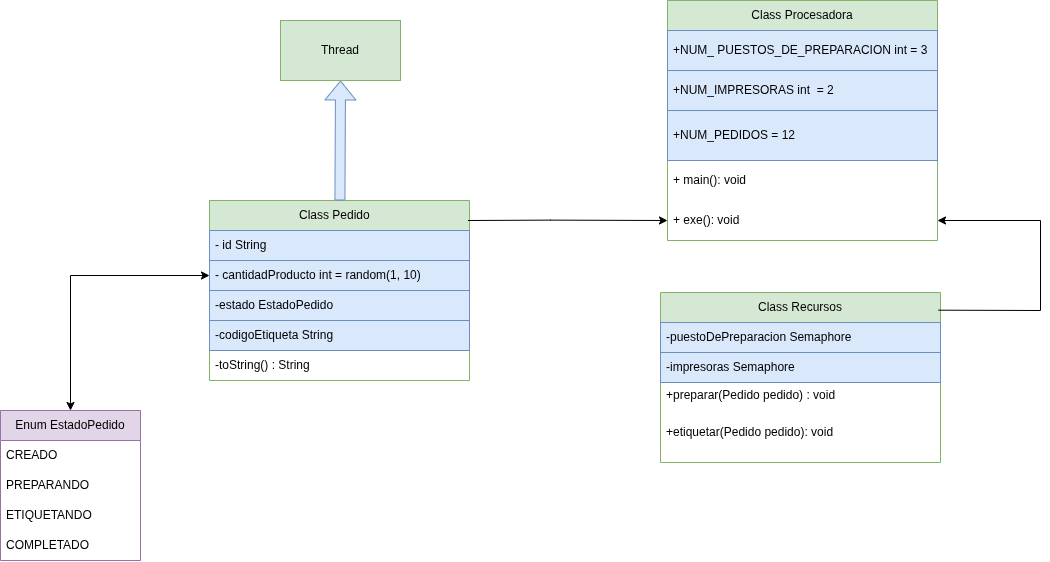

The diagram above was exported from draw.io. Its source (the exported page's mxGraphModel, read from the mxfile embedded in the PNG):
<mxGraphModel dx="1304" dy="1396" grid="1" gridSize="10" guides="1" tooltips="1" connect="1" arrows="1" fold="1" page="1" pageScale="1" pageWidth="850" pageHeight="1100" math="0" shadow="0">
  <root>
    <mxCell id="0" />
    <mxCell id="1" parent="0" />
    <mxCell id="rXonFtjmUtTSFUuK8q40-8" parent="1" style="swimlane;fontStyle=0;childLayout=stackLayout;horizontal=1;startSize=30;horizontalStack=0;resizeParent=1;resizeParentMax=0;resizeLast=0;collapsible=1;marginBottom=0;whiteSpace=wrap;html=1;fillColor=#d5e8d4;strokeColor=#82b366;" value="Class Pedido&lt;span style=&quot;white-space: pre;&quot;&gt;&#09;&lt;/span&gt;" vertex="1">
      <mxGeometry height="180" width="260" x="239" y="210" as="geometry" />
    </mxCell>
    <mxCell id="rXonFtjmUtTSFUuK8q40-9" parent="rXonFtjmUtTSFUuK8q40-8" style="text;strokeColor=#6c8ebf;fillColor=#dae8fc;align=left;verticalAlign=middle;spacingLeft=4;spacingRight=4;overflow=hidden;points=[[0,0.5],[1,0.5]];portConstraint=eastwest;rotatable=0;whiteSpace=wrap;html=1;" value="&lt;div&gt;- id String&lt;/div&gt;" vertex="1">
      <mxGeometry height="30" width="260" y="30" as="geometry" />
    </mxCell>
    <mxCell id="rXonFtjmUtTSFUuK8q40-10" parent="rXonFtjmUtTSFUuK8q40-8" style="text;strokeColor=#6c8ebf;fillColor=#dae8fc;align=left;verticalAlign=middle;spacingLeft=4;spacingRight=4;overflow=hidden;points=[[0,0.5],[1,0.5]];portConstraint=eastwest;rotatable=0;whiteSpace=wrap;html=1;" value="- cantidadProducto int = random(1, 10)" vertex="1">
      <mxGeometry height="30" width="260" y="60" as="geometry" />
    </mxCell>
    <mxCell id="rXonFtjmUtTSFUuK8q40-11" parent="rXonFtjmUtTSFUuK8q40-8" style="text;strokeColor=#6c8ebf;fillColor=#dae8fc;align=left;verticalAlign=middle;spacingLeft=4;spacingRight=4;overflow=hidden;points=[[0,0.5],[1,0.5]];portConstraint=eastwest;rotatable=0;whiteSpace=wrap;html=1;" value="-estado&amp;nbsp;EstadoPedido" vertex="1">
      <mxGeometry height="30" width="260" y="90" as="geometry" />
    </mxCell>
    <mxCell id="rXonFtjmUtTSFUuK8q40-13" parent="rXonFtjmUtTSFUuK8q40-8" style="text;strokeColor=#6c8ebf;fillColor=#dae8fc;align=left;verticalAlign=middle;spacingLeft=4;spacingRight=4;overflow=hidden;points=[[0,0.5],[1,0.5]];portConstraint=eastwest;rotatable=0;whiteSpace=wrap;html=1;" value="&lt;div&gt;-codigoEtiqueta String&lt;/div&gt;" vertex="1">
      <mxGeometry height="30" width="260" y="120" as="geometry" />
    </mxCell>
    <mxCell id="_ytw9C4UwhanKF2VhKMN-1" parent="rXonFtjmUtTSFUuK8q40-8" style="text;align=left;verticalAlign=middle;spacingLeft=4;spacingRight=4;overflow=hidden;points=[[0,0.5],[1,0.5]];portConstraint=eastwest;rotatable=0;whiteSpace=wrap;html=1;" value="&lt;div&gt;-toString() : String&lt;/div&gt;" vertex="1">
      <mxGeometry height="30" width="260" y="150" as="geometry" />
    </mxCell>
    <mxCell id="rXonFtjmUtTSFUuK8q40-15" parent="1" style="swimlane;fontStyle=0;childLayout=stackLayout;horizontal=1;startSize=30;horizontalStack=0;resizeParent=1;resizeParentMax=0;resizeLast=0;collapsible=1;marginBottom=0;whiteSpace=wrap;html=1;fillColor=#e1d5e7;strokeColor=#9673a6;" value="Enum EstadoPedido" vertex="1">
      <mxGeometry height="150" width="140" x="30" y="420" as="geometry" />
    </mxCell>
    <mxCell id="rXonFtjmUtTSFUuK8q40-16" parent="rXonFtjmUtTSFUuK8q40-15" style="text;strokeColor=none;fillColor=none;align=left;verticalAlign=middle;spacingLeft=4;spacingRight=4;overflow=hidden;points=[[0,0.5],[1,0.5]];portConstraint=eastwest;rotatable=0;whiteSpace=wrap;html=1;" value="CREADO&lt;span style=&quot;white-space: pre;&quot;&gt;&#09;&lt;/span&gt;" vertex="1">
      <mxGeometry height="30" width="140" y="30" as="geometry" />
    </mxCell>
    <mxCell id="rXonFtjmUtTSFUuK8q40-17" parent="rXonFtjmUtTSFUuK8q40-15" style="text;strokeColor=none;fillColor=none;align=left;verticalAlign=middle;spacingLeft=4;spacingRight=4;overflow=hidden;points=[[0,0.5],[1,0.5]];portConstraint=eastwest;rotatable=0;whiteSpace=wrap;html=1;" value="PREPARANDO" vertex="1">
      <mxGeometry height="30" width="140" y="60" as="geometry" />
    </mxCell>
    <mxCell id="rXonFtjmUtTSFUuK8q40-18" parent="rXonFtjmUtTSFUuK8q40-15" style="text;strokeColor=none;fillColor=none;align=left;verticalAlign=middle;spacingLeft=4;spacingRight=4;overflow=hidden;points=[[0,0.5],[1,0.5]];portConstraint=eastwest;rotatable=0;whiteSpace=wrap;html=1;" value="ETIQUETANDO" vertex="1">
      <mxGeometry height="30" width="140" y="90" as="geometry" />
    </mxCell>
    <mxCell id="rXonFtjmUtTSFUuK8q40-19" parent="rXonFtjmUtTSFUuK8q40-15" style="text;strokeColor=none;fillColor=none;align=left;verticalAlign=middle;spacingLeft=4;spacingRight=4;overflow=hidden;points=[[0,0.5],[1,0.5]];portConstraint=eastwest;rotatable=0;whiteSpace=wrap;html=1;" value="COMPLETADO" vertex="1">
      <mxGeometry height="30" width="140" y="120" as="geometry" />
    </mxCell>
    <mxCell id="rXonFtjmUtTSFUuK8q40-21" parent="1" style="rounded=0;whiteSpace=wrap;html=1;fillColor=#d5e8d4;strokeColor=#82b366;" value="Thread" vertex="1">
      <mxGeometry height="60" width="120" x="310" y="30" as="geometry" />
    </mxCell>
    <mxCell id="rXonFtjmUtTSFUuK8q40-22" edge="1" parent="1" source="rXonFtjmUtTSFUuK8q40-8" style="shape=flexArrow;endArrow=classic;html=1;rounded=0;entryX=0.5;entryY=1;entryDx=0;entryDy=0;fillColor=#dae8fc;strokeColor=#6c8ebf;" target="rXonFtjmUtTSFUuK8q40-21" value="">
      <mxGeometry height="50" relative="1" width="50" as="geometry">
        <mxPoint x="350" y="180" as="sourcePoint" />
        <mxPoint x="400" y="130" as="targetPoint" />
      </mxGeometry>
    </mxCell>
    <mxCell id="rXonFtjmUtTSFUuK8q40-23" edge="1" parent="1" source="rXonFtjmUtTSFUuK8q40-15" style="endArrow=classic;startArrow=classic;html=1;rounded=0;entryX=0;entryY=0.5;entryDx=0;entryDy=0;exitX=0.5;exitY=0;exitDx=0;exitDy=0;" target="rXonFtjmUtTSFUuK8q40-10" value="">
      <mxGeometry height="50" relative="1" width="50" as="geometry">
        <Array as="points">
          <mxPoint x="100" y="285" />
        </Array>
        <mxPoint x="360" y="490" as="sourcePoint" />
        <mxPoint x="410" y="440" as="targetPoint" />
      </mxGeometry>
    </mxCell>
    <mxCell id="rXonFtjmUtTSFUuK8q40-25" parent="1" style="swimlane;fontStyle=0;childLayout=stackLayout;horizontal=1;startSize=30;horizontalStack=0;resizeParent=1;resizeParentMax=0;resizeLast=0;collapsible=1;marginBottom=0;whiteSpace=wrap;html=1;fillColor=#d5e8d4;strokeColor=#82b366;" value="Class Recursos" vertex="1">
      <mxGeometry height="170" width="280" x="690" y="302" as="geometry" />
    </mxCell>
    <mxCell id="rXonFtjmUtTSFUuK8q40-27" parent="rXonFtjmUtTSFUuK8q40-25" style="text;strokeColor=#6c8ebf;fillColor=#dae8fc;align=left;verticalAlign=middle;spacingLeft=4;spacingRight=4;overflow=hidden;points=[[0,0.5],[1,0.5]];portConstraint=eastwest;rotatable=0;whiteSpace=wrap;html=1;" value="-puestoDePreparacion Semaphore" vertex="1">
      <mxGeometry height="30" width="280" y="30" as="geometry" />
    </mxCell>
    <mxCell id="rXonFtjmUtTSFUuK8q40-28" parent="rXonFtjmUtTSFUuK8q40-25" style="text;strokeColor=#6c8ebf;fillColor=#dae8fc;align=left;verticalAlign=middle;spacingLeft=4;spacingRight=4;overflow=hidden;points=[[0,0.5],[1,0.5]];portConstraint=eastwest;rotatable=0;whiteSpace=wrap;html=1;" value="-impresoras Semaphore" vertex="1">
      <mxGeometry height="30" width="280" y="60" as="geometry" />
    </mxCell>
    <mxCell id="rXonFtjmUtTSFUuK8q40-30" parent="rXonFtjmUtTSFUuK8q40-25" style="text;strokeColor=none;fillColor=none;align=left;verticalAlign=middle;spacingLeft=4;spacingRight=4;overflow=hidden;points=[[0,0.5],[1,0.5]];portConstraint=eastwest;rotatable=0;whiteSpace=wrap;html=1;" value="&lt;div&gt;+preparar(Pedido pedido) : void&lt;/div&gt;&lt;div&gt;&lt;br&gt;&lt;/div&gt;" vertex="1">
      <mxGeometry height="40" width="280" y="90" as="geometry" />
    </mxCell>
    <mxCell id="rXonFtjmUtTSFUuK8q40-33" parent="rXonFtjmUtTSFUuK8q40-25" style="text;strokeColor=none;fillColor=none;align=left;verticalAlign=middle;spacingLeft=4;spacingRight=4;overflow=hidden;points=[[0,0.5],[1,0.5]];portConstraint=eastwest;rotatable=0;whiteSpace=wrap;html=1;" value="&lt;div&gt;&lt;div&gt;+etiquetar(Pedido pedido): void&lt;/div&gt;&lt;div&gt;&lt;br&gt;&lt;/div&gt;&lt;/div&gt;&lt;div&gt;&lt;br&gt;&lt;/div&gt;" vertex="1">
      <mxGeometry height="40" width="280" y="130" as="geometry" />
    </mxCell>
    <mxCell id="_ytw9C4UwhanKF2VhKMN-2" parent="1" style="swimlane;fontStyle=0;childLayout=stackLayout;horizontal=1;startSize=30;horizontalStack=0;resizeParent=1;resizeParentMax=0;resizeLast=0;collapsible=1;marginBottom=0;whiteSpace=wrap;html=1;fillColor=#d5e8d4;strokeColor=#82b366;" value="Class Procesadora" vertex="1">
      <mxGeometry height="240" width="270" x="697" y="10" as="geometry" />
    </mxCell>
    <mxCell id="_ytw9C4UwhanKF2VhKMN-4" parent="_ytw9C4UwhanKF2VhKMN-2" style="text;strokeColor=#6c8ebf;fillColor=#dae8fc;align=left;verticalAlign=middle;spacingLeft=4;spacingRight=4;overflow=hidden;points=[[0,0.5],[1,0.5]];portConstraint=eastwest;rotatable=0;whiteSpace=wrap;html=1;" value="+NUM_ PUESTOS_DE_PREPARACION int = 3" vertex="1">
      <mxGeometry height="40" width="270" y="30" as="geometry" />
    </mxCell>
    <mxCell id="_ytw9C4UwhanKF2VhKMN-3" parent="_ytw9C4UwhanKF2VhKMN-2" style="text;strokeColor=#6c8ebf;fillColor=#dae8fc;align=left;verticalAlign=middle;spacingLeft=4;spacingRight=4;overflow=hidden;points=[[0,0.5],[1,0.5]];portConstraint=eastwest;rotatable=0;whiteSpace=wrap;html=1;" value="+NUM_IMPRESORAS int&amp;nbsp; = 2" vertex="1">
      <mxGeometry height="40" width="270" y="70" as="geometry" />
    </mxCell>
    <mxCell id="_ytw9C4UwhanKF2VhKMN-5" parent="_ytw9C4UwhanKF2VhKMN-2" style="text;strokeColor=#6c8ebf;fillColor=#dae8fc;align=left;verticalAlign=middle;spacingLeft=4;spacingRight=4;overflow=hidden;points=[[0,0.5],[1,0.5]];portConstraint=eastwest;rotatable=0;whiteSpace=wrap;html=1;" value="+NUM_PEDIDOS = 12" vertex="1">
      <mxGeometry height="50" width="270" y="110" as="geometry" />
    </mxCell>
    <mxCell id="r0Ib6S18YNHVTgET05vS-4" parent="_ytw9C4UwhanKF2VhKMN-2" style="text;strokeColor=none;fillColor=none;align=left;verticalAlign=middle;spacingLeft=4;spacingRight=4;overflow=hidden;points=[[0,0.5],[1,0.5]];portConstraint=eastwest;rotatable=0;whiteSpace=wrap;html=1;" value="+ main(): void" vertex="1">
      <mxGeometry height="40" width="270" y="160" as="geometry" />
    </mxCell>
    <mxCell id="_ytw9C4UwhanKF2VhKMN-7" parent="_ytw9C4UwhanKF2VhKMN-2" style="text;strokeColor=none;fillColor=none;align=left;verticalAlign=middle;spacingLeft=4;spacingRight=4;overflow=hidden;points=[[0,0.5],[1,0.5]];portConstraint=eastwest;rotatable=0;whiteSpace=wrap;html=1;" value="+ exe(): void" vertex="1">
      <mxGeometry height="40" width="270" y="200" as="geometry" />
    </mxCell>
    <mxCell id="r0Ib6S18YNHVTgET05vS-1" edge="1" parent="1" style="endArrow=classic;html=1;rounded=0;entryX=0;entryY=0.5;entryDx=0;entryDy=0;" target="_ytw9C4UwhanKF2VhKMN-7" value="">
      <mxGeometry height="50" relative="1" width="50" as="geometry">
        <Array as="points">
          <mxPoint x="580" y="229.62" />
        </Array>
        <mxPoint x="497.44" y="230" as="sourcePoint" />
        <mxPoint x="696.19" y="220" as="targetPoint" />
      </mxGeometry>
    </mxCell>
    <mxCell id="r0Ib6S18YNHVTgET05vS-2" edge="1" parent="1" source="rXonFtjmUtTSFUuK8q40-25" style="endArrow=classic;html=1;rounded=0;entryX=1;entryY=0.5;entryDx=0;entryDy=0;exitX=0.993;exitY=0.104;exitDx=0;exitDy=0;exitPerimeter=0;" target="_ytw9C4UwhanKF2VhKMN-7" value="">
      <mxGeometry height="50" relative="1" width="50" as="geometry">
        <Array as="points">
          <mxPoint x="1070" y="320" />
          <mxPoint x="1070" y="230" />
        </Array>
        <mxPoint x="970" y="412.4999999999998" as="sourcePoint" />
        <mxPoint x="967" y="187.5" as="targetPoint" />
      </mxGeometry>
    </mxCell>
  </root>
</mxGraphModel>